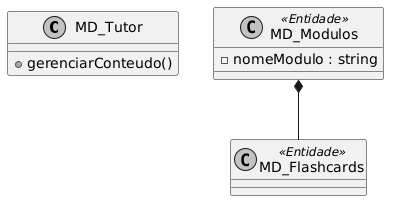

The diagram above was rendered by PlantUML. Its source (embedded in the PNG):
@startuml
skinparam monochrome true
class MD_Tutor {
    +gerenciarConteudo()
}
class MD_Modulos <<Entidade>> {
    -nomeModulo : string
}
class MD_Flashcards <<Entidade>>
MD_Modulos *-- MD_Flashcards
@enduml